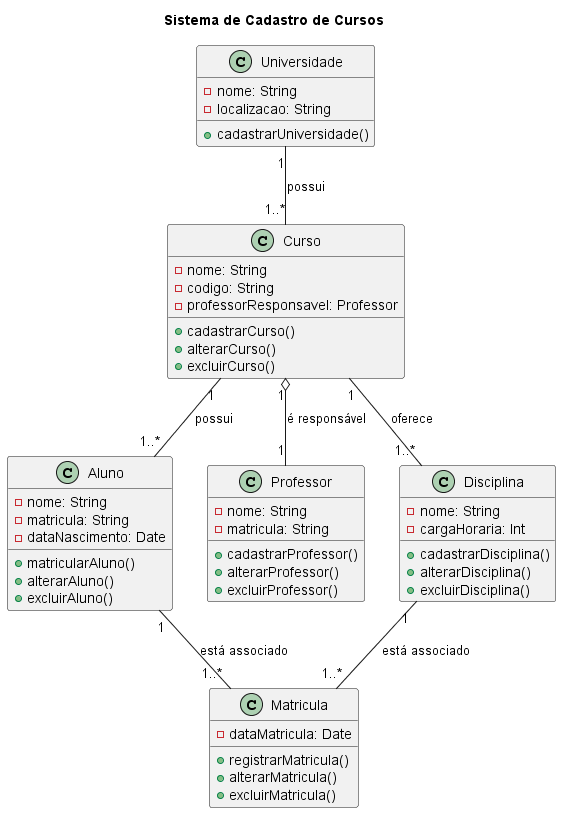

The diagram above was rendered by PlantUML. Its source (embedded in the PNG):
@startuml Sistema de Cadastro de Cursos
title Sistema de Cadastro de Cursos

class Universidade {
    - nome: String
    - localizacao: String
    + cadastrarUniversidade()
}

class Curso {
    - nome: String
    - codigo: String
    - professorResponsavel: Professor
    + cadastrarCurso()
    + alterarCurso()
    + excluirCurso()
}

class Aluno {
    - nome: String
    - matricula: String
    - dataNascimento: Date
    + matricularAluno()
    + alterarAluno()
    + excluirAluno()
}

class Professor {
    - nome: String
    - matricula: String
    + cadastrarProfessor()
    + alterarProfessor()
    + excluirProfessor()
}

class Disciplina {
    - nome: String
    - cargaHoraria: Int
    + cadastrarDisciplina()
    + alterarDisciplina()
    + excluirDisciplina()
}

class Matricula {
    - dataMatricula: Date
    + registrarMatricula()
    + alterarMatricula()
    + excluirMatricula()
}

Universidade "1" -- "1..*" Curso: possui
Curso "1" -- "1..*" Aluno: possui
Curso "1" o-- "1" Professor: é responsável
Curso "1" -- "1..*" Disciplina: oferece
Aluno "1" -- "1..*" Matricula: está associado
Disciplina "1" -- "1..*" Matricula: está associado

@enduml